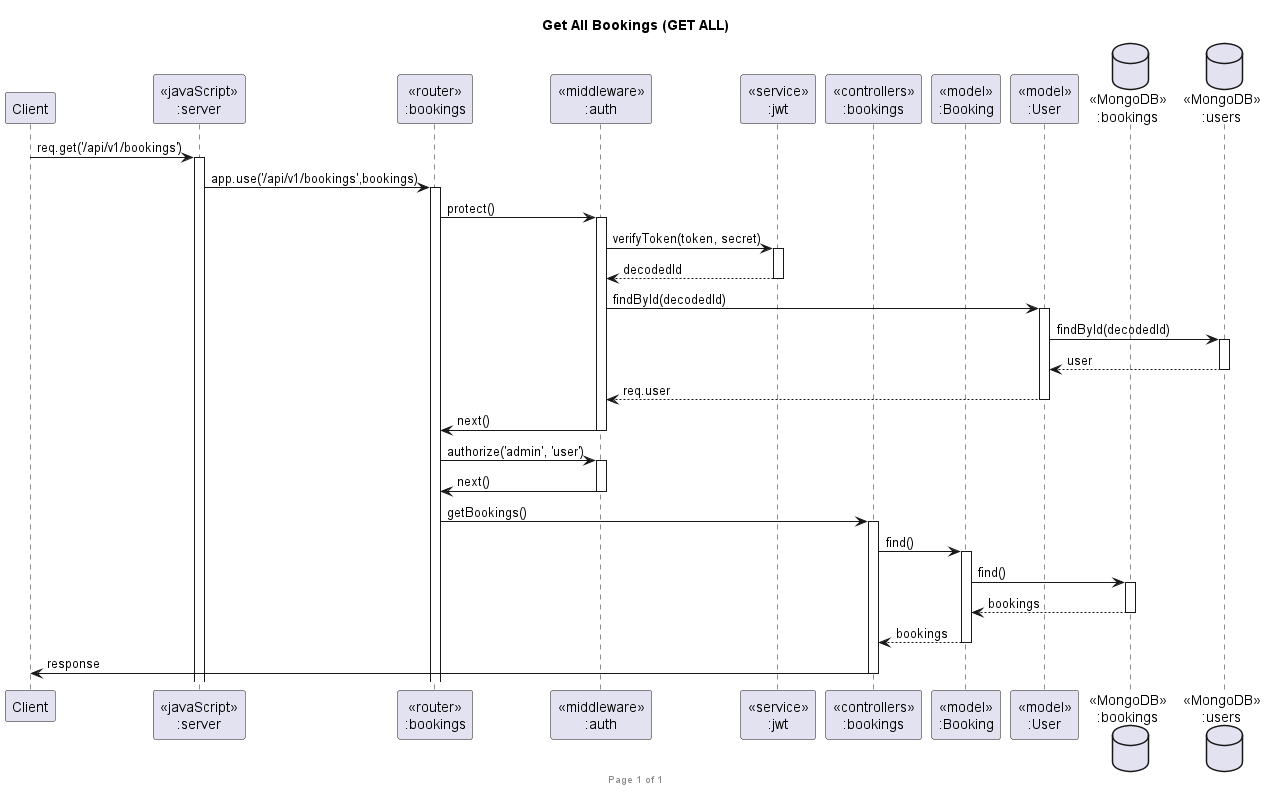

The diagram above was rendered by PlantUML. Its source (embedded in the PNG):
@startuml Get All Bookings (GET ALL)

footer Page %page% of %lastpage%
title "Get All Bookings (GET ALL)"

participant "Client" as client
participant "<<javaScript>>\n:server" as server
participant "<<router>>\n:bookings" as routerBookings
participant "<<middleware>>\n:auth" as authMiddleware
participant "<<service>>\n:jwt" as jwtService
participant "<<controllers>>\n:bookings" as controllersBookings
participant "<<model>>\n:Booking" as modelBooking
participant "<<model>>\n:User" as modelUser
database "<<MongoDB>>\n:bookings" as BookingsDatabase
database "<<MongoDB>>\n:users" as UsersDatabase

client->server ++:req.get('/api/v1/bookings')
server->routerBookings ++:app.use('/api/v1/bookings',bookings)

routerBookings -> authMiddleware ++:protect()
authMiddleware -> jwtService ++:verifyToken(token, secret)
authMiddleware <-- jwtService --: decodedId

authMiddleware -> modelUser ++: findById(decodedId)
modelUser -> UsersDatabase ++: findById(decodedId)
modelUser <-- UsersDatabase --: user
authMiddleware <-- modelUser --: req.user
authMiddleware -> routerBookings --: next()
routerBookings -> authMiddleware ++: authorize('admin', 'user')
authMiddleware -> routerBookings --: next()

routerBookings -> controllersBookings ++:getBookings()
controllersBookings->modelBooking ++:find()
modelBooking ->BookingsDatabase ++: find()
BookingsDatabase --> modelBooking --: bookings
controllersBookings <-- modelBooking --:bookings
controllersBookings->client --:response

@enduml